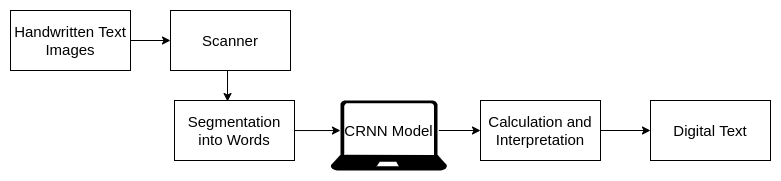

The diagram above was exported from draw.io. Its source (the exported page's mxGraphModel, read from the mxfile embedded in the PNG):
<mxGraphModel dx="868" dy="400" grid="1" gridSize="10" guides="1" tooltips="1" connect="1" arrows="1" fold="1" page="1" pageScale="1" pageWidth="827" pageHeight="1169" math="0" shadow="0">
  <root>
    <mxCell id="0" />
    <mxCell id="1" parent="0" />
    <mxCell id="1FrLHepbr5U_pOqZTC_A-28" style="edgeStyle=orthogonalEdgeStyle;rounded=0;orthogonalLoop=1;jettySize=auto;html=1;entryX=0;entryY=0.5;entryDx=0;entryDy=0;fontSize=15;" edge="1" parent="1" source="1FrLHepbr5U_pOqZTC_A-1" target="1FrLHepbr5U_pOqZTC_A-2">
      <mxGeometry relative="1" as="geometry" />
    </mxCell>
    <mxCell id="1FrLHepbr5U_pOqZTC_A-1" value="&lt;font style=&quot;font-size: 15px&quot;&gt;Handwritten Text Images&lt;/font&gt;" style="rounded=0;whiteSpace=wrap;html=1;fontSize=15;" vertex="1" parent="1">
      <mxGeometry x="30" y="150" width="120" height="60" as="geometry" />
    </mxCell>
    <mxCell id="1FrLHepbr5U_pOqZTC_A-29" style="edgeStyle=orthogonalEdgeStyle;rounded=0;orthogonalLoop=1;jettySize=auto;html=1;exitX=0.5;exitY=1;exitDx=0;exitDy=0;entryX=0.442;entryY=0.017;entryDx=0;entryDy=0;entryPerimeter=0;fontSize=15;" edge="1" parent="1" source="1FrLHepbr5U_pOqZTC_A-2" target="1FrLHepbr5U_pOqZTC_A-4">
      <mxGeometry relative="1" as="geometry" />
    </mxCell>
    <mxCell id="1FrLHepbr5U_pOqZTC_A-2" value="Scanner" style="whiteSpace=wrap;html=1;rounded=0;fontSize=15;" vertex="1" parent="1">
      <mxGeometry x="190" y="150" width="120" height="60" as="geometry" />
    </mxCell>
    <mxCell id="1FrLHepbr5U_pOqZTC_A-26" style="edgeStyle=orthogonalEdgeStyle;rounded=0;orthogonalLoop=1;jettySize=auto;html=1;entryX=-0.009;entryY=0.429;entryDx=0;entryDy=0;entryPerimeter=0;fontSize=15;" edge="1" parent="1" source="1FrLHepbr5U_pOqZTC_A-4">
      <mxGeometry relative="1" as="geometry">
        <mxPoint x="311" y="270" as="sourcePoint" />
        <mxPoint x="359.9499699999999" y="270.03" as="targetPoint" />
      </mxGeometry>
    </mxCell>
    <mxCell id="1FrLHepbr5U_pOqZTC_A-4" value="Segmentation into Words" style="whiteSpace=wrap;html=1;rounded=0;fontSize=15;" vertex="1" parent="1">
      <mxGeometry x="194" y="240" width="120" height="60" as="geometry" />
    </mxCell>
    <mxCell id="1FrLHepbr5U_pOqZTC_A-22" value="" style="edgeStyle=orthogonalEdgeStyle;rounded=0;orthogonalLoop=1;jettySize=auto;html=1;fontSize=15;" edge="1" parent="1" source="1FrLHepbr5U_pOqZTC_A-19" target="1FrLHepbr5U_pOqZTC_A-21">
      <mxGeometry relative="1" as="geometry" />
    </mxCell>
    <mxCell id="1FrLHepbr5U_pOqZTC_A-19" value="Calculation and Interpretation" style="whiteSpace=wrap;html=1;rounded=0;fontSize=15;" vertex="1" parent="1">
      <mxGeometry x="500" y="240" width="120" height="60" as="geometry" />
    </mxCell>
    <mxCell id="1FrLHepbr5U_pOqZTC_A-21" value="Digital Text" style="whiteSpace=wrap;html=1;rounded=0;fontSize=15;" vertex="1" parent="1">
      <mxGeometry x="670" y="240" width="120" height="60" as="geometry" />
    </mxCell>
    <mxCell id="1FrLHepbr5U_pOqZTC_A-24" value="" style="sketch=0;aspect=fixed;pointerEvents=1;shadow=0;dashed=0;html=1;strokeColor=none;labelPosition=center;verticalLabelPosition=bottom;verticalAlign=top;align=center;fillColor=#000000;shape=mxgraph.azure.laptop;fontSize=15;" vertex="1" parent="1">
      <mxGeometry x="350" y="240" width="116.67" height="70" as="geometry" />
    </mxCell>
    <mxCell id="1FrLHepbr5U_pOqZTC_A-27" style="edgeStyle=orthogonalEdgeStyle;rounded=0;orthogonalLoop=1;jettySize=auto;html=1;fontSize=15;" edge="1" parent="1" source="1FrLHepbr5U_pOqZTC_A-25" target="1FrLHepbr5U_pOqZTC_A-19">
      <mxGeometry relative="1" as="geometry" />
    </mxCell>
    <mxCell id="1FrLHepbr5U_pOqZTC_A-25" value="CRNN Model" style="text;html=1;align=center;verticalAlign=middle;resizable=0;points=[];autosize=1;strokeColor=none;fillColor=none;fontSize=15;" vertex="1" parent="1">
      <mxGeometry x="358.34" y="260" width="100" height="20" as="geometry" />
    </mxCell>
  </root>
</mxGraphModel>